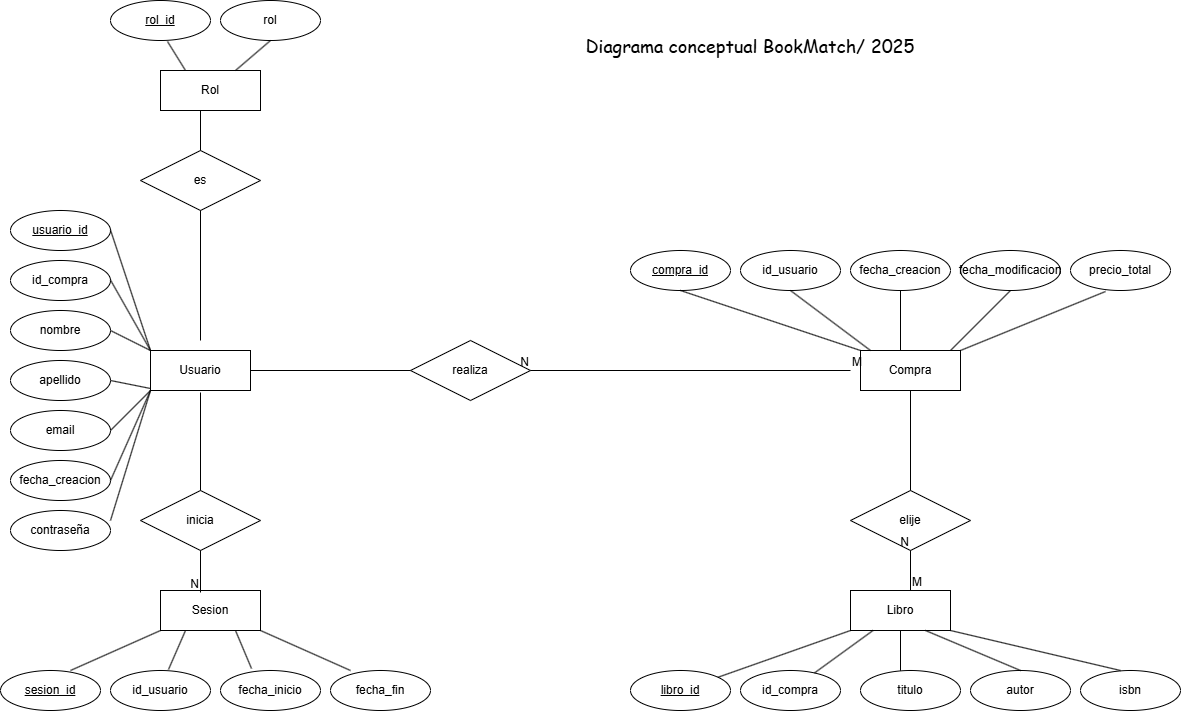

The diagram above was exported from draw.io. Its source (the exported page's mxGraphModel, read from the mxfile embedded in the PNG):
<mxGraphModel dx="1227" dy="648" grid="1" gridSize="10" guides="1" tooltips="1" connect="1" arrows="1" fold="1" page="1" pageScale="1" pageWidth="827" pageHeight="1169" math="0" shadow="0">
  <root>
    <mxCell id="0" />
    <mxCell id="1" parent="0" />
    <mxCell id="94" style="edgeStyle=none;html=1;" edge="1" parent="1" source="2">
      <mxGeometry relative="1" as="geometry">
        <mxPoint x="210" y="360" as="targetPoint" />
      </mxGeometry>
    </mxCell>
    <mxCell id="2" value="Usuario" style="whiteSpace=wrap;html=1;align=center;" vertex="1" parent="1">
      <mxGeometry x="160" y="360" width="100" height="40" as="geometry" />
    </mxCell>
    <mxCell id="3" value="Libro" style="whiteSpace=wrap;html=1;align=center;" vertex="1" parent="1">
      <mxGeometry x="860" y="600" width="100" height="40" as="geometry" />
    </mxCell>
    <mxCell id="4" value="Compra" style="whiteSpace=wrap;html=1;align=center;" vertex="1" parent="1">
      <mxGeometry x="870" y="360" width="100" height="40" as="geometry" />
    </mxCell>
    <mxCell id="5" value="Rol" style="whiteSpace=wrap;html=1;align=center;" vertex="1" parent="1">
      <mxGeometry x="170" y="80" width="100" height="40" as="geometry" />
    </mxCell>
    <mxCell id="6" value="Sesion" style="whiteSpace=wrap;html=1;align=center;" vertex="1" parent="1">
      <mxGeometry x="170" y="600" width="100" height="40" as="geometry" />
    </mxCell>
    <mxCell id="7" value="realiza" style="shape=rhombus;perimeter=rhombusPerimeter;whiteSpace=wrap;html=1;align=center;" vertex="1" parent="1">
      <mxGeometry x="420" y="350" width="120" height="60" as="geometry" />
    </mxCell>
    <mxCell id="9" value="es" style="shape=rhombus;perimeter=rhombusPerimeter;whiteSpace=wrap;html=1;align=center;" vertex="1" parent="1">
      <mxGeometry x="150" y="160" width="120" height="60" as="geometry" />
    </mxCell>
    <mxCell id="10" value="inicia" style="shape=rhombus;perimeter=rhombusPerimeter;whiteSpace=wrap;html=1;align=center;" vertex="1" parent="1">
      <mxGeometry x="150" y="500" width="120" height="60" as="geometry" />
    </mxCell>
    <mxCell id="11" value="elije" style="shape=rhombus;perimeter=rhombusPerimeter;whiteSpace=wrap;html=1;align=center;" vertex="1" parent="1">
      <mxGeometry x="860" y="500" width="120" height="60" as="geometry" />
    </mxCell>
    <mxCell id="14" value="" style="endArrow=none;html=1;rounded=0;exitX=0.4;exitY=1;exitDx=0;exitDy=0;exitPerimeter=0;entryX=0.5;entryY=0;entryDx=0;entryDy=0;" edge="1" parent="1" source="5" target="9">
      <mxGeometry relative="1" as="geometry">
        <mxPoint x="160" y="160" as="sourcePoint" />
        <mxPoint x="320" y="160" as="targetPoint" />
      </mxGeometry>
    </mxCell>
    <mxCell id="18" value="" style="endArrow=none;html=1;rounded=0;exitX=0.5;exitY=1;exitDx=0;exitDy=0;" edge="1" parent="1" source="9">
      <mxGeometry relative="1" as="geometry">
        <mxPoint x="110" y="320" as="sourcePoint" />
        <mxPoint x="210" y="350" as="targetPoint" />
      </mxGeometry>
    </mxCell>
    <mxCell id="20" value="" style="endArrow=none;html=1;rounded=0;entryX=0.4;entryY=0.05;entryDx=0;entryDy=0;entryPerimeter=0;exitX=0.5;exitY=1;exitDx=0;exitDy=0;" edge="1" parent="1" source="10" target="6">
      <mxGeometry relative="1" as="geometry">
        <mxPoint x="160" y="539" as="sourcePoint" />
        <mxPoint x="160" y="590" as="targetPoint" />
      </mxGeometry>
    </mxCell>
    <mxCell id="21" value="N" style="resizable=0;html=1;whiteSpace=wrap;align=right;verticalAlign=bottom;" connectable="0" vertex="1" parent="20">
      <mxGeometry x="1" relative="1" as="geometry" />
    </mxCell>
    <mxCell id="24" value="" style="endArrow=none;html=1;rounded=0;entryX=0.5;entryY=0;entryDx=0;entryDy=0;" edge="1" parent="1" target="10">
      <mxGeometry relative="1" as="geometry">
        <mxPoint x="210" y="402" as="sourcePoint" />
        <mxPoint x="290" y="440" as="targetPoint" />
      </mxGeometry>
    </mxCell>
    <mxCell id="25" value="" style="endArrow=none;html=1;rounded=0;entryX=0;entryY=0.5;entryDx=0;entryDy=0;exitX=1;exitY=0.5;exitDx=0;exitDy=0;" edge="1" parent="1" source="2" target="7">
      <mxGeometry relative="1" as="geometry">
        <mxPoint x="270" y="380" as="sourcePoint" />
        <mxPoint x="380" y="379.5" as="targetPoint" />
      </mxGeometry>
    </mxCell>
    <mxCell id="26" value="" style="endArrow=none;html=1;rounded=0;entryX=1;entryY=0.5;entryDx=0;entryDy=0;" edge="1" parent="1" target="7">
      <mxGeometry relative="1" as="geometry">
        <mxPoint x="860" y="380" as="sourcePoint" />
        <mxPoint x="700" y="400" as="targetPoint" />
      </mxGeometry>
    </mxCell>
    <mxCell id="27" value="M" style="resizable=0;html=1;whiteSpace=wrap;align=left;verticalAlign=bottom;" connectable="0" vertex="1" parent="26">
      <mxGeometry x="-1" relative="1" as="geometry" />
    </mxCell>
    <mxCell id="28" value="N" style="resizable=0;html=1;whiteSpace=wrap;align=right;verticalAlign=bottom;" connectable="0" vertex="1" parent="26">
      <mxGeometry x="1" relative="1" as="geometry" />
    </mxCell>
    <mxCell id="34" value="" style="endArrow=none;html=1;rounded=0;entryX=0.5;entryY=1;entryDx=0;entryDy=0;exitX=0.5;exitY=0;exitDx=0;exitDy=0;" edge="1" parent="1" source="11" target="4">
      <mxGeometry relative="1" as="geometry">
        <mxPoint x="650" y="440" as="sourcePoint" />
        <mxPoint x="810" y="440" as="targetPoint" />
      </mxGeometry>
    </mxCell>
    <mxCell id="36" value="" style="endArrow=none;html=1;rounded=0;entryX=0.5;entryY=1;entryDx=0;entryDy=0;exitX=0.6;exitY=0;exitDx=0;exitDy=0;exitPerimeter=0;" edge="1" parent="1" source="3" target="11">
      <mxGeometry relative="1" as="geometry">
        <mxPoint x="820" y="590" as="sourcePoint" />
        <mxPoint x="810" y="530" as="targetPoint" />
        <Array as="points" />
      </mxGeometry>
    </mxCell>
    <mxCell id="37" value="M" style="resizable=0;html=1;whiteSpace=wrap;align=left;verticalAlign=bottom;" connectable="0" vertex="1" parent="36">
      <mxGeometry x="-1" relative="1" as="geometry" />
    </mxCell>
    <mxCell id="38" value="N" style="resizable=0;html=1;whiteSpace=wrap;align=right;verticalAlign=bottom;" connectable="0" vertex="1" parent="36">
      <mxGeometry x="1" relative="1" as="geometry" />
    </mxCell>
    <mxCell id="40" value="usuario_id" style="ellipse;whiteSpace=wrap;html=1;align=center;fontStyle=4;" vertex="1" parent="1">
      <mxGeometry x="20" y="220" width="100" height="40" as="geometry" />
    </mxCell>
    <mxCell id="41" value="rol_id" style="ellipse;whiteSpace=wrap;html=1;align=center;fontStyle=4;" vertex="1" parent="1">
      <mxGeometry x="120" y="10" width="100" height="40" as="geometry" />
    </mxCell>
    <mxCell id="42" value="sesion_id" style="ellipse;whiteSpace=wrap;html=1;align=center;fontStyle=4;" vertex="1" parent="1">
      <mxGeometry x="10" y="680" width="100" height="40" as="geometry" />
    </mxCell>
    <mxCell id="44" value="compra_id" style="ellipse;whiteSpace=wrap;html=1;align=center;fontStyle=4;" vertex="1" parent="1">
      <mxGeometry x="640" y="260" width="100" height="40" as="geometry" />
    </mxCell>
    <mxCell id="45" value="libro_id" style="ellipse;whiteSpace=wrap;html=1;align=center;fontStyle=4;" vertex="1" parent="1">
      <mxGeometry x="640" y="680" width="100" height="40" as="geometry" />
    </mxCell>
    <mxCell id="46" value="id_compra" style="ellipse;whiteSpace=wrap;html=1;align=center;" vertex="1" parent="1">
      <mxGeometry x="750" y="680" width="100" height="40" as="geometry" />
    </mxCell>
    <mxCell id="47" value="id_usuario" style="ellipse;whiteSpace=wrap;html=1;align=center;" vertex="1" parent="1">
      <mxGeometry x="750" y="260" width="100" height="40" as="geometry" />
    </mxCell>
    <mxCell id="48" value="rol" style="ellipse;whiteSpace=wrap;html=1;align=center;" vertex="1" parent="1">
      <mxGeometry x="230" y="10" width="100" height="40" as="geometry" />
    </mxCell>
    <mxCell id="49" value="id_compra" style="ellipse;whiteSpace=wrap;html=1;align=center;" vertex="1" parent="1">
      <mxGeometry x="20" y="270" width="100" height="40" as="geometry" />
    </mxCell>
    <mxCell id="50" value="id_usuario" style="ellipse;whiteSpace=wrap;html=1;align=center;" vertex="1" parent="1">
      <mxGeometry x="120" y="680" width="100" height="40" as="geometry" />
    </mxCell>
    <mxCell id="51" value="fecha_creacion" style="ellipse;whiteSpace=wrap;html=1;align=center;" vertex="1" parent="1">
      <mxGeometry x="860" y="260" width="100" height="40" as="geometry" />
    </mxCell>
    <mxCell id="52" value="fecha_modificacion" style="ellipse;whiteSpace=wrap;html=1;align=center;" vertex="1" parent="1">
      <mxGeometry x="970" y="260" width="100" height="40" as="geometry" />
    </mxCell>
    <mxCell id="53" value="precio_total" style="ellipse;whiteSpace=wrap;html=1;align=center;" vertex="1" parent="1">
      <mxGeometry x="1080" y="260" width="100" height="40" as="geometry" />
    </mxCell>
    <mxCell id="54" value="titulo" style="ellipse;whiteSpace=wrap;html=1;align=center;" vertex="1" parent="1">
      <mxGeometry x="870" y="680" width="100" height="40" as="geometry" />
    </mxCell>
    <mxCell id="55" value="autor" style="ellipse;whiteSpace=wrap;html=1;align=center;" vertex="1" parent="1">
      <mxGeometry x="980" y="680" width="100" height="40" as="geometry" />
    </mxCell>
    <mxCell id="56" value="isbn" style="ellipse;whiteSpace=wrap;html=1;align=center;" vertex="1" parent="1">
      <mxGeometry x="1090" y="680" width="100" height="40" as="geometry" />
    </mxCell>
    <mxCell id="57" value="nombre" style="ellipse;whiteSpace=wrap;html=1;align=center;" vertex="1" parent="1">
      <mxGeometry x="20" y="320" width="100" height="40" as="geometry" />
    </mxCell>
    <mxCell id="58" value="apellido" style="ellipse;whiteSpace=wrap;html=1;align=center;" vertex="1" parent="1">
      <mxGeometry x="20" y="370" width="100" height="40" as="geometry" />
    </mxCell>
    <mxCell id="59" value="email" style="ellipse;whiteSpace=wrap;html=1;align=center;" vertex="1" parent="1">
      <mxGeometry x="20" y="420" width="100" height="40" as="geometry" />
    </mxCell>
    <mxCell id="60" value="fecha_creacion" style="ellipse;whiteSpace=wrap;html=1;align=center;" vertex="1" parent="1">
      <mxGeometry x="20" y="470" width="100" height="40" as="geometry" />
    </mxCell>
    <mxCell id="61" value="fecha_inicio" style="ellipse;whiteSpace=wrap;html=1;align=center;" vertex="1" parent="1">
      <mxGeometry x="230" y="680" width="100" height="40" as="geometry" />
    </mxCell>
    <mxCell id="62" value="fecha_fin" style="ellipse;whiteSpace=wrap;html=1;align=center;" vertex="1" parent="1">
      <mxGeometry x="340" y="680" width="100" height="40" as="geometry" />
    </mxCell>
    <mxCell id="67" value="" style="endArrow=none;html=1;rounded=0;entryX=0;entryY=0;entryDx=0;entryDy=0;" edge="1" parent="1" target="2">
      <mxGeometry relative="1" as="geometry">
        <mxPoint x="120" y="239.5" as="sourcePoint" />
        <mxPoint x="280" y="239.5" as="targetPoint" />
      </mxGeometry>
    </mxCell>
    <mxCell id="74" value="" style="endArrow=none;html=1;rounded=0;entryX=0;entryY=0;entryDx=0;entryDy=0;" edge="1" parent="1" target="2">
      <mxGeometry relative="1" as="geometry">
        <mxPoint x="120" y="289.5" as="sourcePoint" />
        <mxPoint x="280" y="289.5" as="targetPoint" />
      </mxGeometry>
    </mxCell>
    <mxCell id="75" value="" style="endArrow=none;html=1;rounded=0;entryX=1;entryY=0.5;entryDx=0;entryDy=0;exitX=0;exitY=0;exitDx=0;exitDy=0;" edge="1" parent="1" source="2" target="57">
      <mxGeometry relative="1" as="geometry">
        <mxPoint x="540" y="360" as="sourcePoint" />
        <mxPoint x="700" y="360" as="targetPoint" />
      </mxGeometry>
    </mxCell>
    <mxCell id="76" value="" style="endArrow=none;html=1;rounded=0;exitX=1;exitY=0.5;exitDx=0;exitDy=0;" edge="1" parent="1" source="58">
      <mxGeometry relative="1" as="geometry">
        <mxPoint x="540" y="360" as="sourcePoint" />
        <mxPoint x="160" y="398" as="targetPoint" />
      </mxGeometry>
    </mxCell>
    <mxCell id="77" value="" style="endArrow=none;html=1;rounded=0;exitX=1;exitY=0.5;exitDx=0;exitDy=0;" edge="1" parent="1" source="59">
      <mxGeometry relative="1" as="geometry">
        <mxPoint x="160" y="440" as="sourcePoint" />
        <mxPoint x="160" y="400" as="targetPoint" />
      </mxGeometry>
    </mxCell>
    <mxCell id="78" value="" style="endArrow=none;html=1;rounded=0;exitX=1;exitY=0.5;exitDx=0;exitDy=0;" edge="1" parent="1" source="60">
      <mxGeometry relative="1" as="geometry">
        <mxPoint x="540" y="360" as="sourcePoint" />
        <mxPoint x="160" y="400" as="targetPoint" />
      </mxGeometry>
    </mxCell>
    <mxCell id="79" value="" style="endArrow=none;html=1;rounded=0;exitX=0.5;exitY=1;exitDx=0;exitDy=0;entryX=0;entryY=0;entryDx=0;entryDy=0;" edge="1" parent="1" source="44" target="4">
      <mxGeometry relative="1" as="geometry">
        <mxPoint x="540" y="360" as="sourcePoint" />
        <mxPoint x="700" y="360" as="targetPoint" />
      </mxGeometry>
    </mxCell>
    <mxCell id="80" value="" style="endArrow=none;html=1;rounded=0;exitX=0.5;exitY=1;exitDx=0;exitDy=0;entryX=0.1;entryY=0;entryDx=0;entryDy=0;entryPerimeter=0;" edge="1" parent="1" source="47" target="4">
      <mxGeometry relative="1" as="geometry">
        <mxPoint x="540" y="360" as="sourcePoint" />
        <mxPoint x="700" y="360" as="targetPoint" />
      </mxGeometry>
    </mxCell>
    <mxCell id="81" value="" style="endArrow=none;html=1;rounded=0;exitX=0.5;exitY=1;exitDx=0;exitDy=0;entryX=0.4;entryY=0;entryDx=0;entryDy=0;entryPerimeter=0;" edge="1" parent="1" source="51" target="4">
      <mxGeometry relative="1" as="geometry">
        <mxPoint x="540" y="360" as="sourcePoint" />
        <mxPoint x="700" y="360" as="targetPoint" />
      </mxGeometry>
    </mxCell>
    <mxCell id="82" value="" style="endArrow=none;html=1;rounded=0;exitX=0.5;exitY=1;exitDx=0;exitDy=0;entryX=0.9;entryY=0;entryDx=0;entryDy=0;entryPerimeter=0;" edge="1" parent="1" source="52" target="4">
      <mxGeometry relative="1" as="geometry">
        <mxPoint x="540" y="360" as="sourcePoint" />
        <mxPoint x="700" y="360" as="targetPoint" />
      </mxGeometry>
    </mxCell>
    <mxCell id="83" value="" style="endArrow=none;html=1;rounded=0;entryX=0.35;entryY=1.025;entryDx=0;entryDy=0;entryPerimeter=0;" edge="1" parent="1" target="53">
      <mxGeometry relative="1" as="geometry">
        <mxPoint x="970" y="360" as="sourcePoint" />
        <mxPoint x="700" y="360" as="targetPoint" />
      </mxGeometry>
    </mxCell>
    <mxCell id="84" value="" style="endArrow=none;html=1;rounded=0;entryX=0;entryY=1;entryDx=0;entryDy=0;" edge="1" parent="1" target="6">
      <mxGeometry relative="1" as="geometry">
        <mxPoint x="80" y="680" as="sourcePoint" />
        <mxPoint x="700" y="360" as="targetPoint" />
      </mxGeometry>
    </mxCell>
    <mxCell id="85" value="" style="endArrow=none;html=1;rounded=0;entryX=0.25;entryY=1;entryDx=0;entryDy=0;exitX=0.58;exitY=-0.025;exitDx=0;exitDy=0;exitPerimeter=0;" edge="1" parent="1" source="50" target="6">
      <mxGeometry relative="1" as="geometry">
        <mxPoint x="180" y="670" as="sourcePoint" />
        <mxPoint x="700" y="360" as="targetPoint" />
      </mxGeometry>
    </mxCell>
    <mxCell id="86" value="" style="endArrow=none;html=1;rounded=0;exitX=0.75;exitY=1;exitDx=0;exitDy=0;entryX=0.31;entryY=-0.05;entryDx=0;entryDy=0;entryPerimeter=0;" edge="1" parent="1" source="6" target="61">
      <mxGeometry relative="1" as="geometry">
        <mxPoint x="540" y="360" as="sourcePoint" />
        <mxPoint x="700" y="360" as="targetPoint" />
      </mxGeometry>
    </mxCell>
    <mxCell id="87" value="" style="endArrow=none;html=1;rounded=0;exitX=1;exitY=1;exitDx=0;exitDy=0;" edge="1" parent="1" source="6">
      <mxGeometry relative="1" as="geometry">
        <mxPoint x="280" y="620" as="sourcePoint" />
        <mxPoint x="360" y="680" as="targetPoint" />
      </mxGeometry>
    </mxCell>
    <mxCell id="88" value="" style="endArrow=none;html=1;rounded=0;entryX=0;entryY=1;entryDx=0;entryDy=0;" edge="1" parent="1" source="45" target="3">
      <mxGeometry relative="1" as="geometry">
        <mxPoint x="540" y="360" as="sourcePoint" />
        <mxPoint x="700" y="360" as="targetPoint" />
      </mxGeometry>
    </mxCell>
    <mxCell id="89" value="" style="endArrow=none;html=1;rounded=0;exitX=1;exitY=1;exitDx=0;exitDy=0;" edge="1" parent="1" source="3">
      <mxGeometry relative="1" as="geometry">
        <mxPoint x="540" y="360" as="sourcePoint" />
        <mxPoint x="1130" y="680" as="targetPoint" />
      </mxGeometry>
    </mxCell>
    <mxCell id="91" value="" style="endArrow=none;html=1;rounded=0;entryX=0.5;entryY=0;entryDx=0;entryDy=0;exitX=0.75;exitY=1;exitDx=0;exitDy=0;" edge="1" parent="1" source="3" target="55">
      <mxGeometry relative="1" as="geometry">
        <mxPoint x="540" y="360" as="sourcePoint" />
        <mxPoint x="700" y="360" as="targetPoint" />
      </mxGeometry>
    </mxCell>
    <mxCell id="92" value="" style="endArrow=none;html=1;rounded=0;entryX=0.5;entryY=1;entryDx=0;entryDy=0;" edge="1" parent="1" target="3">
      <mxGeometry relative="1" as="geometry">
        <mxPoint x="910" y="670" as="sourcePoint" />
        <mxPoint x="700" y="360" as="targetPoint" />
        <Array as="points">
          <mxPoint x="910" y="680" />
        </Array>
      </mxGeometry>
    </mxCell>
    <mxCell id="93" value="" style="endArrow=none;html=1;rounded=0;" edge="1" parent="1" source="46" target="3">
      <mxGeometry relative="1" as="geometry">
        <mxPoint x="540" y="360" as="sourcePoint" />
        <mxPoint x="700" y="360" as="targetPoint" />
      </mxGeometry>
    </mxCell>
    <mxCell id="96" value="" style="endArrow=none;html=1;rounded=0;exitX=0.57;exitY=1.025;exitDx=0;exitDy=0;exitPerimeter=0;entryX=0.25;entryY=0;entryDx=0;entryDy=0;" edge="1" parent="1" source="41" target="5">
      <mxGeometry relative="1" as="geometry">
        <mxPoint x="540" y="360" as="sourcePoint" />
        <mxPoint x="700" y="360" as="targetPoint" />
      </mxGeometry>
    </mxCell>
    <mxCell id="97" value="" style="endArrow=none;html=1;rounded=0;exitX=0.5;exitY=1;exitDx=0;exitDy=0;entryX=0.75;entryY=0;entryDx=0;entryDy=0;" edge="1" parent="1" source="48" target="5">
      <mxGeometry relative="1" as="geometry">
        <mxPoint x="540" y="360" as="sourcePoint" />
        <mxPoint x="700" y="360" as="targetPoint" />
      </mxGeometry>
    </mxCell>
    <mxCell id="99" value="&lt;font face=&quot;Comic Sans MS&quot; style=&quot;font-size: 18px;&quot;&gt;Diagrama conceptual BookMatch/ 2025&lt;/font&gt;" style="text;html=1;align=center;verticalAlign=middle;whiteSpace=wrap;rounded=0;" vertex="1" parent="1">
      <mxGeometry x="590" y="40" width="340" height="30" as="geometry" />
    </mxCell>
    <mxCell id="100" value="contraseña" style="ellipse;whiteSpace=wrap;html=1;align=center;" vertex="1" parent="1">
      <mxGeometry x="20" y="520" width="100" height="40" as="geometry" />
    </mxCell>
    <mxCell id="101" value="" style="endArrow=none;html=1;rounded=0;exitX=1;exitY=0.25;exitDx=0;exitDy=0;exitPerimeter=0;" edge="1" parent="1" source="100">
      <mxGeometry relative="1" as="geometry">
        <mxPoint x="130" y="510" as="sourcePoint" />
        <mxPoint x="160" y="400" as="targetPoint" />
      </mxGeometry>
    </mxCell>
  </root>
</mxGraphModel>